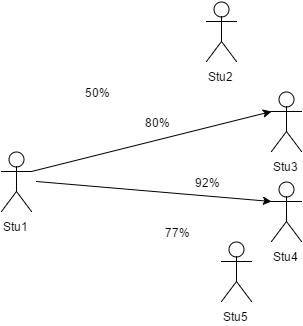

The diagram above was exported from draw.io. Its source (the exported page's mxGraphModel, read from the mxfile embedded in the PNG):
<mxGraphModel dx="1430" dy="800" grid="1" gridSize="10" guides="1" tooltips="1" connect="1" fold="1" page="1" pageScale="1" pageWidth="850" pageHeight="1100" background="#ffffff" math="0">
  <root>
    <mxCell id="28c8472c37ec2f6b-0" />
    <mxCell id="28c8472c37ec2f6b-1" parent="28c8472c37ec2f6b-0" />
    <mxCell id="28c8472c37ec2f6b-2" value="Stu1" style="shape=umlActor;verticalLabelPosition=bottom;labelBackgroundColor=#ffffff;verticalAlign=top;html=1;" vertex="1" parent="28c8472c37ec2f6b-1">
      <mxGeometry x="155" y="180" width="30" height="60" as="geometry" />
    </mxCell>
    <mxCell id="28c8472c37ec2f6b-3" value="Stu2" style="shape=umlActor;verticalLabelPosition=bottom;labelBackgroundColor=#ffffff;verticalAlign=top;html=1;" vertex="1" parent="28c8472c37ec2f6b-1">
      <mxGeometry x="360" y="30" width="30" height="60" as="geometry" />
    </mxCell>
    <mxCell id="1e6115e5a5f72f0c-4" style="rounded=0;html=1;exitX=0;exitY=0.3333333333333333;exitPerimeter=0;entryX=1;entryY=0.3333333333333333;entryPerimeter=0;startArrow=classic;startFill=1;endArrow=none;endFill=0;fontSize=12;" edge="1" parent="28c8472c37ec2f6b-1" source="28c8472c37ec2f6b-4" target="28c8472c37ec2f6b-2">
      <mxGeometry relative="1" as="geometry" />
    </mxCell>
    <mxCell id="28c8472c37ec2f6b-4" value="Stu3" style="shape=umlActor;verticalLabelPosition=bottom;labelBackgroundColor=#ffffff;verticalAlign=top;html=1;" vertex="1" parent="28c8472c37ec2f6b-1">
      <mxGeometry x="425" y="120" width="30" height="60" as="geometry" />
    </mxCell>
    <mxCell id="1e6115e5a5f72f0c-5" style="rounded=0;html=1;exitX=0;exitY=0.3333333333333333;exitPerimeter=0;startArrow=classic;startFill=1;endArrow=none;endFill=0;fontSize=12;" edge="1" parent="28c8472c37ec2f6b-1" source="28c8472c37ec2f6b-5">
      <mxGeometry relative="1" as="geometry">
        <mxPoint x="190" y="210" as="targetPoint" />
      </mxGeometry>
    </mxCell>
    <mxCell id="28c8472c37ec2f6b-5" value="Stu4" style="shape=umlActor;verticalLabelPosition=bottom;labelBackgroundColor=#ffffff;verticalAlign=top;html=1;" vertex="1" parent="28c8472c37ec2f6b-1">
      <mxGeometry x="425" y="210" width="30" height="60" as="geometry" />
    </mxCell>
    <mxCell id="28c8472c37ec2f6b-6" value="Stu5" style="shape=umlActor;verticalLabelPosition=bottom;labelBackgroundColor=#ffffff;verticalAlign=top;html=1;" vertex="1" parent="28c8472c37ec2f6b-1">
      <mxGeometry x="375" y="270" width="30" height="60" as="geometry" />
    </mxCell>
    <mxCell id="1e6115e5a5f72f0c-7" value="50%" style="text;html=1;strokeColor=none;fillColor=none;align=center;verticalAlign=middle;whiteSpace=wrap;overflow=hidden;fontSize=12;" vertex="1" parent="28c8472c37ec2f6b-1">
      <mxGeometry x="230" y="110" width="40" height="20" as="geometry" />
    </mxCell>
    <mxCell id="1e6115e5a5f72f0c-8" value="80%" style="text;html=1;strokeColor=none;fillColor=none;align=center;verticalAlign=middle;whiteSpace=wrap;overflow=hidden;fontSize=12;" vertex="1" parent="28c8472c37ec2f6b-1">
      <mxGeometry x="290" y="140" width="40" height="20" as="geometry" />
    </mxCell>
    <mxCell id="1e6115e5a5f72f0c-9" value="92%" style="text;html=1;strokeColor=none;fillColor=none;align=center;verticalAlign=middle;whiteSpace=wrap;overflow=hidden;fontSize=12;" vertex="1" parent="28c8472c37ec2f6b-1">
      <mxGeometry x="340" y="200" width="40" height="20" as="geometry" />
    </mxCell>
    <mxCell id="1e6115e5a5f72f0c-11" value="77%" style="text;html=1;strokeColor=none;fillColor=none;align=center;verticalAlign=middle;whiteSpace=wrap;overflow=hidden;fontSize=12;" vertex="1" parent="28c8472c37ec2f6b-1">
      <mxGeometry x="310" y="250" width="40" height="20" as="geometry" />
    </mxCell>
  </root>
</mxGraphModel>